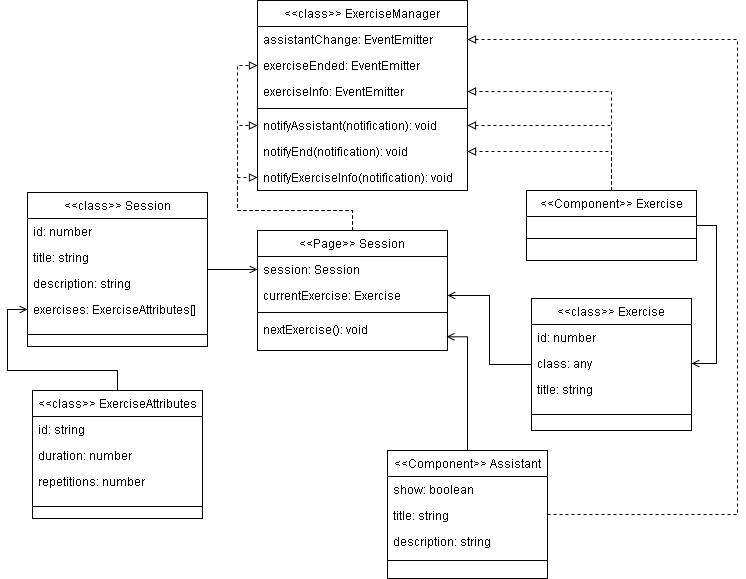

The diagram above was exported from draw.io. Its source (the exported page's mxGraphModel, read from the mxfile embedded in the PNG):
<mxGraphModel dx="2249" dy="1932" grid="1" gridSize="10" guides="1" tooltips="1" connect="1" arrows="1" fold="1" page="1" pageScale="1" pageWidth="827" pageHeight="1169" math="0" shadow="0">
  <root>
    <mxCell id="WIyWlLk6GJQsqaUBKTNV-0" />
    <mxCell id="WIyWlLk6GJQsqaUBKTNV-1" parent="WIyWlLk6GJQsqaUBKTNV-0" />
    <mxCell id="0R8ezERrZQjT2pG6yXwZ-43" style="edgeStyle=orthogonalEdgeStyle;rounded=0;orthogonalLoop=1;jettySize=auto;html=1;entryX=0;entryY=0.5;entryDx=0;entryDy=0;endArrow=open;endFill=0;" parent="WIyWlLk6GJQsqaUBKTNV-1" source="0R8ezERrZQjT2pG6yXwZ-4" target="zkfFHV4jXpPFQw0GAbJ--18" edge="1">
      <mxGeometry relative="1" as="geometry" />
    </mxCell>
    <mxCell id="0R8ezERrZQjT2pG6yXwZ-41" style="edgeStyle=orthogonalEdgeStyle;rounded=0;orthogonalLoop=1;jettySize=auto;html=1;entryX=0;entryY=0.5;entryDx=0;entryDy=0;endArrow=open;endFill=0;" parent="WIyWlLk6GJQsqaUBKTNV-1" source="0R8ezERrZQjT2pG6yXwZ-19" target="0R8ezERrZQjT2pG6yXwZ-13" edge="1">
      <mxGeometry relative="1" as="geometry">
        <Array as="points">
          <mxPoint x="-80" y="-440" />
          <mxPoint x="-190" y="-440" />
          <mxPoint x="-190" y="-501" />
        </Array>
      </mxGeometry>
    </mxCell>
    <mxCell id="0R8ezERrZQjT2pG6yXwZ-46" style="edgeStyle=orthogonalEdgeStyle;rounded=0;orthogonalLoop=1;jettySize=auto;html=1;entryX=1;entryY=0.5;entryDx=0;entryDy=0;endArrow=open;endFill=0;" parent="WIyWlLk6GJQsqaUBKTNV-1" source="zkfFHV4jXpPFQw0GAbJ--0" target="zkfFHV4jXpPFQw0GAbJ--19" edge="1">
      <mxGeometry relative="1" as="geometry" />
    </mxCell>
    <mxCell id="zkfFHV4jXpPFQw0GAbJ--0" value="&lt;&lt;class&gt;&gt; Exercise" style="swimlane;fontStyle=0;align=center;verticalAlign=top;childLayout=stackLayout;horizontal=1;startSize=26;horizontalStack=0;resizeParent=1;resizeLast=0;collapsible=1;marginBottom=0;rounded=0;shadow=0;strokeWidth=1;" parent="WIyWlLk6GJQsqaUBKTNV-1" vertex="1">
      <mxGeometry x="334" y="-512" width="160" height="132" as="geometry">
        <mxRectangle x="230" y="140" width="160" height="26" as="alternateBounds" />
      </mxGeometry>
    </mxCell>
    <mxCell id="ftpSvzuKoXauLpi98ZD7-34" value="id: number" style="text;align=left;verticalAlign=top;spacingLeft=4;spacingRight=4;overflow=hidden;rotatable=0;points=[[0,0.5],[1,0.5]];portConstraint=eastwest;" parent="zkfFHV4jXpPFQw0GAbJ--0" vertex="1">
      <mxGeometry y="26" width="160" height="26" as="geometry" />
    </mxCell>
    <mxCell id="0R8ezERrZQjT2pG6yXwZ-15" value="class: any" style="text;align=left;verticalAlign=top;spacingLeft=4;spacingRight=4;overflow=hidden;rotatable=0;points=[[0,0.5],[1,0.5]];portConstraint=eastwest;" parent="zkfFHV4jXpPFQw0GAbJ--0" vertex="1">
      <mxGeometry y="52" width="160" height="26" as="geometry" />
    </mxCell>
    <mxCell id="ftpSvzuKoXauLpi98ZD7-51" value="title: string" style="text;align=left;verticalAlign=top;spacingLeft=4;spacingRight=4;overflow=hidden;rotatable=0;points=[[0,0.5],[1,0.5]];portConstraint=eastwest;rounded=0;shadow=0;html=0;" parent="zkfFHV4jXpPFQw0GAbJ--0" vertex="1">
      <mxGeometry y="78" width="160" height="26" as="geometry" />
    </mxCell>
    <mxCell id="zkfFHV4jXpPFQw0GAbJ--4" value="" style="line;html=1;strokeWidth=1;align=left;verticalAlign=middle;spacingTop=-1;spacingLeft=3;spacingRight=3;rotatable=0;labelPosition=right;points=[];portConstraint=eastwest;" parent="zkfFHV4jXpPFQw0GAbJ--0" vertex="1">
      <mxGeometry y="104" width="160" height="24" as="geometry" />
    </mxCell>
    <mxCell id="0R8ezERrZQjT2pG6yXwZ-48" style="edgeStyle=orthogonalEdgeStyle;rounded=0;orthogonalLoop=1;jettySize=auto;html=1;entryX=1;entryY=0.5;entryDx=0;entryDy=0;endArrow=open;endFill=0;exitX=1;exitY=0.5;exitDx=0;exitDy=0;" parent="WIyWlLk6GJQsqaUBKTNV-1" source="zkfFHV4jXpPFQw0GAbJ--13" target="0R8ezERrZQjT2pG6yXwZ-15" edge="1">
      <mxGeometry relative="1" as="geometry" />
    </mxCell>
    <mxCell id="lhV9Kw7qfbpGAPu88P3A-10" style="edgeStyle=orthogonalEdgeStyle;rounded=0;orthogonalLoop=1;jettySize=auto;html=1;entryX=0;entryY=0.5;entryDx=0;entryDy=0;endArrow=block;endFill=0;dashed=1;" parent="WIyWlLk6GJQsqaUBKTNV-1" source="zkfFHV4jXpPFQw0GAbJ--17" target="lhV9Kw7qfbpGAPu88P3A-7" edge="1">
      <mxGeometry relative="1" as="geometry" />
    </mxCell>
    <mxCell id="lhV9Kw7qfbpGAPu88P3A-11" style="edgeStyle=orthogonalEdgeStyle;rounded=0;orthogonalLoop=1;jettySize=auto;html=1;entryX=0;entryY=0.5;entryDx=0;entryDy=0;dashed=1;endArrow=block;endFill=0;" parent="WIyWlLk6GJQsqaUBKTNV-1" source="zkfFHV4jXpPFQw0GAbJ--17" target="lhV9Kw7qfbpGAPu88P3A-8" edge="1">
      <mxGeometry relative="1" as="geometry">
        <Array as="points">
          <mxPoint x="155" y="-600" />
          <mxPoint x="40" y="-600" />
          <mxPoint x="40" y="-685" />
        </Array>
      </mxGeometry>
    </mxCell>
    <mxCell id="lhV9Kw7qfbpGAPu88P3A-14" style="edgeStyle=orthogonalEdgeStyle;rounded=0;orthogonalLoop=1;jettySize=auto;html=1;entryX=0;entryY=0.5;entryDx=0;entryDy=0;dashed=1;endArrow=block;endFill=0;" parent="WIyWlLk6GJQsqaUBKTNV-1" source="zkfFHV4jXpPFQw0GAbJ--17" target="lhV9Kw7qfbpGAPu88P3A-4" edge="1">
      <mxGeometry relative="1" as="geometry">
        <Array as="points">
          <mxPoint x="155" y="-600" />
          <mxPoint x="40" y="-600" />
          <mxPoint x="40" y="-745" />
        </Array>
      </mxGeometry>
    </mxCell>
    <mxCell id="zkfFHV4jXpPFQw0GAbJ--17" value="&lt;&lt;Page&gt;&gt; Session" style="swimlane;fontStyle=0;align=center;verticalAlign=top;childLayout=stackLayout;horizontal=1;startSize=26;horizontalStack=0;resizeParent=1;resizeLast=0;collapsible=1;marginBottom=0;rounded=0;shadow=0;strokeWidth=1;" parent="WIyWlLk6GJQsqaUBKTNV-1" vertex="1">
      <mxGeometry x="60" y="-580" width="190" height="120" as="geometry">
        <mxRectangle x="550" y="140" width="160" height="26" as="alternateBounds" />
      </mxGeometry>
    </mxCell>
    <mxCell id="zkfFHV4jXpPFQw0GAbJ--18" value="session: Session" style="text;align=left;verticalAlign=top;spacingLeft=4;spacingRight=4;overflow=hidden;rotatable=0;points=[[0,0.5],[1,0.5]];portConstraint=eastwest;" parent="zkfFHV4jXpPFQw0GAbJ--17" vertex="1">
      <mxGeometry y="26" width="190" height="26" as="geometry" />
    </mxCell>
    <mxCell id="zkfFHV4jXpPFQw0GAbJ--19" value="currentExercise: Exercise" style="text;align=left;verticalAlign=top;spacingLeft=4;spacingRight=4;overflow=hidden;rotatable=0;points=[[0,0.5],[1,0.5]];portConstraint=eastwest;rounded=0;shadow=0;html=0;" parent="zkfFHV4jXpPFQw0GAbJ--17" vertex="1">
      <mxGeometry y="52" width="190" height="26" as="geometry" />
    </mxCell>
    <mxCell id="zkfFHV4jXpPFQw0GAbJ--23" value="" style="line;html=1;strokeWidth=1;align=left;verticalAlign=middle;spacingTop=-1;spacingLeft=3;spacingRight=3;rotatable=0;labelPosition=right;points=[];portConstraint=eastwest;" parent="zkfFHV4jXpPFQw0GAbJ--17" vertex="1">
      <mxGeometry y="78" width="190" height="8" as="geometry" />
    </mxCell>
    <mxCell id="zkfFHV4jXpPFQw0GAbJ--24" value="nextExercise(): void" style="text;align=left;verticalAlign=top;spacingLeft=4;spacingRight=4;overflow=hidden;rotatable=0;points=[[0,0.5],[1,0.5]];portConstraint=eastwest;" parent="zkfFHV4jXpPFQw0GAbJ--17" vertex="1">
      <mxGeometry y="86" width="190" height="26" as="geometry" />
    </mxCell>
    <mxCell id="lhV9Kw7qfbpGAPu88P3A-1" style="edgeStyle=orthogonalEdgeStyle;rounded=0;orthogonalLoop=1;jettySize=auto;html=1;entryX=0.995;entryY=1.088;entryDx=0;entryDy=0;entryPerimeter=0;endArrow=open;endFill=0;" parent="WIyWlLk6GJQsqaUBKTNV-1" source="ftpSvzuKoXauLpi98ZD7-42" edge="1">
      <mxGeometry relative="1" as="geometry">
        <mxPoint x="249.05000000000018" y="-473.712" as="targetPoint" />
        <Array as="points">
          <mxPoint x="270" y="-474" />
        </Array>
      </mxGeometry>
    </mxCell>
    <mxCell id="lhV9Kw7qfbpGAPu88P3A-2" value="&lt;&lt;class&gt;&gt; ExerciseManager" style="swimlane;fontStyle=0;align=center;verticalAlign=top;childLayout=stackLayout;horizontal=1;startSize=26;horizontalStack=0;resizeParent=1;resizeLast=0;collapsible=1;marginBottom=0;rounded=0;shadow=0;strokeWidth=1;" parent="WIyWlLk6GJQsqaUBKTNV-1" vertex="1">
      <mxGeometry x="60" y="-810" width="210" height="190" as="geometry">
        <mxRectangle x="550" y="140" width="160" height="26" as="alternateBounds" />
      </mxGeometry>
    </mxCell>
    <mxCell id="lhV9Kw7qfbpGAPu88P3A-3" value="assistantChange: EventEmitter" style="text;align=left;verticalAlign=top;spacingLeft=4;spacingRight=4;overflow=hidden;rotatable=0;points=[[0,0.5],[1,0.5]];portConstraint=eastwest;" parent="lhV9Kw7qfbpGAPu88P3A-2" vertex="1">
      <mxGeometry y="26" width="210" height="26" as="geometry" />
    </mxCell>
    <mxCell id="lhV9Kw7qfbpGAPu88P3A-4" value="exerciseEnded: EventEmitter" style="text;align=left;verticalAlign=top;spacingLeft=4;spacingRight=4;overflow=hidden;rotatable=0;points=[[0,0.5],[1,0.5]];portConstraint=eastwest;rounded=0;shadow=0;html=0;" parent="lhV9Kw7qfbpGAPu88P3A-2" vertex="1">
      <mxGeometry y="52" width="210" height="26" as="geometry" />
    </mxCell>
    <mxCell id="lhV9Kw7qfbpGAPu88P3A-5" value="exerciseInfo: EventEmitter" style="text;align=left;verticalAlign=top;spacingLeft=4;spacingRight=4;overflow=hidden;rotatable=0;points=[[0,0.5],[1,0.5]];portConstraint=eastwest;rounded=0;shadow=0;html=0;" parent="lhV9Kw7qfbpGAPu88P3A-2" vertex="1">
      <mxGeometry y="78" width="210" height="26" as="geometry" />
    </mxCell>
    <mxCell id="lhV9Kw7qfbpGAPu88P3A-6" value="" style="line;html=1;strokeWidth=1;align=left;verticalAlign=middle;spacingTop=-1;spacingLeft=3;spacingRight=3;rotatable=0;labelPosition=right;points=[];portConstraint=eastwest;" parent="lhV9Kw7qfbpGAPu88P3A-2" vertex="1">
      <mxGeometry y="104" width="210" height="8" as="geometry" />
    </mxCell>
    <mxCell id="lhV9Kw7qfbpGAPu88P3A-8" value="notifyAssistant(notification): void" style="text;align=left;verticalAlign=top;spacingLeft=4;spacingRight=4;overflow=hidden;rotatable=0;points=[[0,0.5],[1,0.5]];portConstraint=eastwest;" parent="lhV9Kw7qfbpGAPu88P3A-2" vertex="1">
      <mxGeometry y="112" width="210" height="26" as="geometry" />
    </mxCell>
    <mxCell id="lhV9Kw7qfbpGAPu88P3A-9" value="notifyEnd(notification): void" style="text;align=left;verticalAlign=top;spacingLeft=4;spacingRight=4;overflow=hidden;rotatable=0;points=[[0,0.5],[1,0.5]];portConstraint=eastwest;" parent="lhV9Kw7qfbpGAPu88P3A-2" vertex="1">
      <mxGeometry y="138" width="210" height="26" as="geometry" />
    </mxCell>
    <mxCell id="lhV9Kw7qfbpGAPu88P3A-7" value="notifyExerciseInfo(notification): void" style="text;align=left;verticalAlign=top;spacingLeft=4;spacingRight=4;overflow=hidden;rotatable=0;points=[[0,0.5],[1,0.5]];portConstraint=eastwest;" parent="lhV9Kw7qfbpGAPu88P3A-2" vertex="1">
      <mxGeometry y="164" width="210" height="26" as="geometry" />
    </mxCell>
    <mxCell id="lhV9Kw7qfbpGAPu88P3A-12" style="edgeStyle=orthogonalEdgeStyle;rounded=0;orthogonalLoop=1;jettySize=auto;html=1;entryX=1;entryY=0.5;entryDx=0;entryDy=0;dashed=1;endArrow=block;endFill=0;" parent="WIyWlLk6GJQsqaUBKTNV-1" source="zkfFHV4jXpPFQw0GAbJ--13" target="lhV9Kw7qfbpGAPu88P3A-9" edge="1">
      <mxGeometry relative="1" as="geometry" />
    </mxCell>
    <mxCell id="lhV9Kw7qfbpGAPu88P3A-15" style="edgeStyle=orthogonalEdgeStyle;rounded=0;orthogonalLoop=1;jettySize=auto;html=1;entryX=1;entryY=0.5;entryDx=0;entryDy=0;dashed=1;endArrow=block;endFill=0;" parent="WIyWlLk6GJQsqaUBKTNV-1" source="zkfFHV4jXpPFQw0GAbJ--13" target="lhV9Kw7qfbpGAPu88P3A-5" edge="1">
      <mxGeometry relative="1" as="geometry" />
    </mxCell>
    <mxCell id="lhV9Kw7qfbpGAPu88P3A-16" style="edgeStyle=orthogonalEdgeStyle;rounded=0;orthogonalLoop=1;jettySize=auto;html=1;entryX=1;entryY=0.5;entryDx=0;entryDy=0;dashed=1;endArrow=block;endFill=0;" parent="WIyWlLk6GJQsqaUBKTNV-1" source="zkfFHV4jXpPFQw0GAbJ--13" target="lhV9Kw7qfbpGAPu88P3A-8" edge="1">
      <mxGeometry relative="1" as="geometry" />
    </mxCell>
    <mxCell id="zkfFHV4jXpPFQw0GAbJ--13" value="&lt;&lt;Component&gt;&gt; Exercise" style="swimlane;fontStyle=0;align=center;verticalAlign=top;childLayout=stackLayout;horizontal=1;startSize=26;horizontalStack=0;resizeParent=1;resizeLast=0;collapsible=1;marginBottom=0;rounded=0;shadow=0;strokeWidth=1;" parent="WIyWlLk6GJQsqaUBKTNV-1" vertex="1">
      <mxGeometry x="329" y="-620" width="170" height="70" as="geometry">
        <mxRectangle x="340" y="380" width="170" height="26" as="alternateBounds" />
      </mxGeometry>
    </mxCell>
    <mxCell id="zkfFHV4jXpPFQw0GAbJ--15" value="" style="line;html=1;strokeWidth=1;align=left;verticalAlign=middle;spacingTop=-1;spacingLeft=3;spacingRight=3;rotatable=0;labelPosition=right;points=[];portConstraint=eastwest;" parent="zkfFHV4jXpPFQw0GAbJ--13" vertex="1">
      <mxGeometry y="26" width="170" height="44" as="geometry" />
    </mxCell>
    <mxCell id="lhV9Kw7qfbpGAPu88P3A-13" style="edgeStyle=orthogonalEdgeStyle;rounded=0;orthogonalLoop=1;jettySize=auto;html=1;entryX=1;entryY=0.5;entryDx=0;entryDy=0;dashed=1;endArrow=block;endFill=0;" parent="WIyWlLk6GJQsqaUBKTNV-1" source="ftpSvzuKoXauLpi98ZD7-42" target="lhV9Kw7qfbpGAPu88P3A-3" edge="1">
      <mxGeometry relative="1" as="geometry">
        <Array as="points">
          <mxPoint x="540" y="-296" />
          <mxPoint x="540" y="-771" />
        </Array>
      </mxGeometry>
    </mxCell>
    <mxCell id="0R8ezERrZQjT2pG6yXwZ-4" value="&lt;&lt;class&gt;&gt; Session" style="swimlane;fontStyle=0;align=center;verticalAlign=top;childLayout=stackLayout;horizontal=1;startSize=26;horizontalStack=0;resizeParent=1;resizeLast=0;collapsible=1;marginBottom=0;rounded=0;shadow=0;strokeWidth=1;" parent="WIyWlLk6GJQsqaUBKTNV-1" vertex="1">
      <mxGeometry x="-170" y="-618" width="180" height="154" as="geometry">
        <mxRectangle x="230" y="140" width="160" height="26" as="alternateBounds" />
      </mxGeometry>
    </mxCell>
    <mxCell id="0R8ezERrZQjT2pG6yXwZ-5" value="id: number" style="text;align=left;verticalAlign=top;spacingLeft=4;spacingRight=4;overflow=hidden;rotatable=0;points=[[0,0.5],[1,0.5]];portConstraint=eastwest;" parent="0R8ezERrZQjT2pG6yXwZ-4" vertex="1">
      <mxGeometry y="26" width="180" height="26" as="geometry" />
    </mxCell>
    <mxCell id="0R8ezERrZQjT2pG6yXwZ-6" value="title: string" style="text;align=left;verticalAlign=top;spacingLeft=4;spacingRight=4;overflow=hidden;rotatable=0;points=[[0,0.5],[1,0.5]];portConstraint=eastwest;rounded=0;shadow=0;html=0;" parent="0R8ezERrZQjT2pG6yXwZ-4" vertex="1">
      <mxGeometry y="52" width="180" height="26" as="geometry" />
    </mxCell>
    <mxCell id="0R8ezERrZQjT2pG6yXwZ-18" value="description: string" style="text;align=left;verticalAlign=top;spacingLeft=4;spacingRight=4;overflow=hidden;rotatable=0;points=[[0,0.5],[1,0.5]];portConstraint=eastwest;rounded=0;shadow=0;html=0;" parent="0R8ezERrZQjT2pG6yXwZ-4" vertex="1">
      <mxGeometry y="78" width="180" height="26" as="geometry" />
    </mxCell>
    <mxCell id="0R8ezERrZQjT2pG6yXwZ-13" value="exercises: ExerciseAttributes[]" style="text;align=left;verticalAlign=top;spacingLeft=4;spacingRight=4;overflow=hidden;rotatable=0;points=[[0,0.5],[1,0.5]];portConstraint=eastwest;rounded=0;shadow=0;html=0;" parent="0R8ezERrZQjT2pG6yXwZ-4" vertex="1">
      <mxGeometry y="104" width="180" height="26" as="geometry" />
    </mxCell>
    <mxCell id="0R8ezERrZQjT2pG6yXwZ-14" value="" style="line;html=1;strokeWidth=1;align=left;verticalAlign=middle;spacingTop=-1;spacingLeft=3;spacingRight=3;rotatable=0;labelPosition=right;points=[];portConstraint=eastwest;" parent="0R8ezERrZQjT2pG6yXwZ-4" vertex="1">
      <mxGeometry y="130" width="180" height="24" as="geometry" />
    </mxCell>
    <mxCell id="0R8ezERrZQjT2pG6yXwZ-19" value="&lt;&lt;class&gt;&gt; ExerciseAttributes" style="swimlane;fontStyle=0;align=center;verticalAlign=top;childLayout=stackLayout;horizontal=1;startSize=26;horizontalStack=0;resizeParent=1;resizeLast=0;collapsible=1;marginBottom=0;rounded=0;shadow=0;strokeWidth=1;" parent="WIyWlLk6GJQsqaUBKTNV-1" vertex="1">
      <mxGeometry x="-165" y="-420" width="170" height="128" as="geometry">
        <mxRectangle x="230" y="140" width="160" height="26" as="alternateBounds" />
      </mxGeometry>
    </mxCell>
    <mxCell id="0R8ezERrZQjT2pG6yXwZ-20" value="id: string" style="text;align=left;verticalAlign=top;spacingLeft=4;spacingRight=4;overflow=hidden;rotatable=0;points=[[0,0.5],[1,0.5]];portConstraint=eastwest;" parent="0R8ezERrZQjT2pG6yXwZ-19" vertex="1">
      <mxGeometry y="26" width="170" height="26" as="geometry" />
    </mxCell>
    <mxCell id="0R8ezERrZQjT2pG6yXwZ-24" value="duration: number" style="text;align=left;verticalAlign=top;spacingLeft=4;spacingRight=4;overflow=hidden;rotatable=0;points=[[0,0.5],[1,0.5]];portConstraint=eastwest;rounded=0;shadow=0;html=0;" parent="0R8ezERrZQjT2pG6yXwZ-19" vertex="1">
      <mxGeometry y="52" width="170" height="26" as="geometry" />
    </mxCell>
    <mxCell id="0R8ezERrZQjT2pG6yXwZ-27" value="repetitions: number" style="text;align=left;verticalAlign=top;spacingLeft=4;spacingRight=4;overflow=hidden;rotatable=0;points=[[0,0.5],[1,0.5]];portConstraint=eastwest;rounded=0;shadow=0;html=0;" parent="0R8ezERrZQjT2pG6yXwZ-19" vertex="1">
      <mxGeometry y="78" width="170" height="26" as="geometry" />
    </mxCell>
    <mxCell id="0R8ezERrZQjT2pG6yXwZ-30" value="" style="line;html=1;strokeWidth=1;align=left;verticalAlign=middle;spacingTop=-1;spacingLeft=3;spacingRight=3;rotatable=0;labelPosition=right;points=[];portConstraint=eastwest;" parent="0R8ezERrZQjT2pG6yXwZ-19" vertex="1">
      <mxGeometry y="104" width="170" height="24" as="geometry" />
    </mxCell>
    <mxCell id="ftpSvzuKoXauLpi98ZD7-42" value="&lt;&lt;Component&gt;&gt; Assistant" style="swimlane;fontStyle=0;align=center;verticalAlign=top;childLayout=stackLayout;horizontal=1;startSize=26;horizontalStack=0;resizeParent=1;resizeLast=0;collapsible=1;marginBottom=0;rounded=0;shadow=0;strokeWidth=1;glass=0;" parent="WIyWlLk6GJQsqaUBKTNV-1" vertex="1">
      <mxGeometry x="190" y="-360" width="160" height="128" as="geometry">
        <mxRectangle x="470" y="-90" width="170" height="26" as="alternateBounds" />
      </mxGeometry>
    </mxCell>
    <mxCell id="lhV9Kw7qfbpGAPu88P3A-0" value="show: boolean" style="text;align=left;verticalAlign=top;spacingLeft=4;spacingRight=4;overflow=hidden;rotatable=0;points=[[0,0.5],[1,0.5]];portConstraint=eastwest;rounded=0;shadow=0;html=0;" parent="ftpSvzuKoXauLpi98ZD7-42" vertex="1">
      <mxGeometry y="26" width="160" height="26" as="geometry" />
    </mxCell>
    <mxCell id="ftpSvzuKoXauLpi98ZD7-46" value="title: string" style="text;align=left;verticalAlign=top;spacingLeft=4;spacingRight=4;overflow=hidden;rotatable=0;points=[[0,0.5],[1,0.5]];portConstraint=eastwest;rounded=0;shadow=0;html=0;" parent="ftpSvzuKoXauLpi98ZD7-42" vertex="1">
      <mxGeometry y="52" width="160" height="26" as="geometry" />
    </mxCell>
    <mxCell id="0R8ezERrZQjT2pG6yXwZ-0" value="description: string" style="text;align=left;verticalAlign=top;spacingLeft=4;spacingRight=4;overflow=hidden;rotatable=0;points=[[0,0.5],[1,0.5]];portConstraint=eastwest;rounded=0;shadow=0;html=0;" parent="ftpSvzuKoXauLpi98ZD7-42" vertex="1">
      <mxGeometry y="78" width="160" height="26" as="geometry" />
    </mxCell>
    <mxCell id="ftpSvzuKoXauLpi98ZD7-43" value="" style="line;html=1;strokeWidth=1;align=left;verticalAlign=middle;spacingTop=-1;spacingLeft=3;spacingRight=3;rotatable=0;labelPosition=right;points=[];portConstraint=eastwest;" parent="ftpSvzuKoXauLpi98ZD7-42" vertex="1">
      <mxGeometry y="104" width="160" height="12" as="geometry" />
    </mxCell>
  </root>
</mxGraphModel>